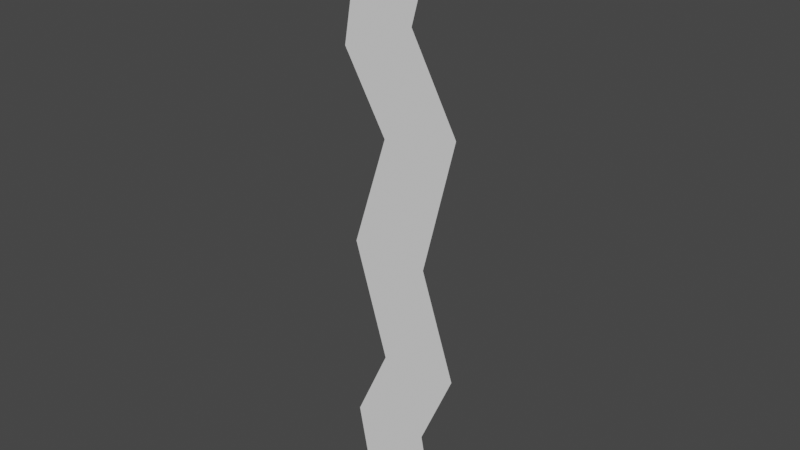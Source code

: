 # Source: lightning_shape.blend  (saved by Blender 3.3.6; exported with 4.5.12 LTS)
import bpy
from mathutils import Matrix  # noqa: F401  (used for matrix-valued properties, if any)

bpy.ops.wm.read_factory_settings(use_empty=True)
scene = bpy.context.scene
scene.name = 'Scene'

# ---- collections
col_collection = bpy.data.collections.new('Collection'); scene.collection.children.link(col_collection)

# ---- world
world_world = bpy.data.worlds.new('World'); scene.world = world_world
world_world.use_nodes = True; world_world.node_tree.nodes.clear()
_N = world_world.node_tree.nodes; _L = world_world.node_tree.links
n0 = _N.new('ShaderNodeOutputWorld'); n0.name = 'World Output'; n0.location = (300, 300)
n1 = _N.new('ShaderNodeBackground'); n1.name = 'Background'; n1.location = (10, 300)
n1.inputs[0].default_value = (0.05088, 0.05088, 0.05088, 1.0)
_L.new(n1.outputs[0], n0.inputs[0])
n0.is_active_output = True
world_world.color = (0.05088, 0.05088, 0.05088)
world_world.use_sun_shadow = False
world_world.sun_shadow_jitter_overblur = 0.0

# ---- meshes
me_plane = bpy.data.meshes.new('Plane')
me_plane.from_pydata([(-1.0, 0.0, -0.03255), (1.0, 0.0, -0.03255), (-1.357, 1.673e-08, 1.843), (0.6423, 8.871e-09, 1.901), (-0.4886, -2.376e-07, 3.736), (1.506, -2.581e-07, 3.888), (-1.365, -6.282e-07, 6.643), (0.6325, -6.15e-07, 6.545), (-0.4728, -1.005e-06, 9.444), (1.47, -1.068e-06, 9.917), (-1.581, -1.261e-06, 11.35), (0.2683, -1.363e-06, 12.11), (-0.9569, -1.732e-06, 15.0), (1.043, -1.738e-06, 15.0)], [], [(0, 1, 3, 2), (2, 3, 5, 4), (4, 5, 7, 6), (6, 7, 9, 8), (8, 9, 11, 10), (10, 11, 13, 12)])
_uv = me_plane.uv_layers.new(name='UVMap')
_uv.uv.foreach_set('vector', [0.9965, 0.9994, 0.01738, 1.0, 0.01738, 0.8714, 0.9965, 0.8746, 0.9965, 0.8746, 0.01738, 0.8714, 0.01738, 0.7396, 0.9965, 0.7491, 0.9965, 0.7491, 0.01738, 0.7396, 0.01738, 0.5627, 0.9965, 0.5555, 0.9965, 0.5555, 0.01738, 0.5627, 0.01738, 0.3387, 0.9965, 0.3696, 0.9965, 0.3696, 0.01738, 0.3387, 0.01738, 0.1924, 0.9965, 0.2425, 0.9965, 0.2425, 0.01738, 0.1924, 0.01738, 0.0005539, 0.9965, -6.244e-05])
me_plane.update()

# ---- objects
ob_plane = bpy.data.objects.new('Plane', me_plane)

# ---- transforms, parenting, visibility, modifiers, constraints
ob_plane.location = (0.0, 0.0, 0.0)

# ---- collection membership
col_collection.objects.link(ob_plane)

# ---- scene / render settings (as saved in the file)
scene.frame_start = 1; scene.frame_end = 250; scene.frame_set(1)
scene.render.engine = 'BLENDER_EEVEE_NEXT'
scene.cycles.sampling_pattern = 'TABULATED_SOBOL'
scene.cycles.use_light_tree = False
scene.view_settings.view_transform = 'Filmic'
bpy.context.view_layer.update()

# ---- added for rendering (the .blend has no active camera and no usable light): camera, sun
cam_auto = bpy.data.cameras.new('AutoCamera')
cam_auto.lens = 50.0
cam_auto.sensor_width = 36.0
cam_auto.clip_end = 1000.0
ob_auto_camera = bpy.data.objects.new('AutoCamera', cam_auto)
scene.collection.objects.link(ob_auto_camera)
ob_auto_camera.location = (14.1623, -17.0399, 18.8444)
ob_auto_camera.rotation_euler = (1.09748, -7.21219e-08, 0.694738)
scene.camera = ob_auto_camera
light_auto_sun = bpy.data.lights.new('AutoSun', 'SUN')
light_auto_sun.energy = 3.0
light_auto_sun.angle = 0.0523599
ob_auto_sun = bpy.data.objects.new('AutoSun', light_auto_sun)
scene.collection.objects.link(ob_auto_sun)
ob_auto_sun.rotation_euler = (0.872665, 0.174533, 0.523599)
bpy.context.view_layer.update()
